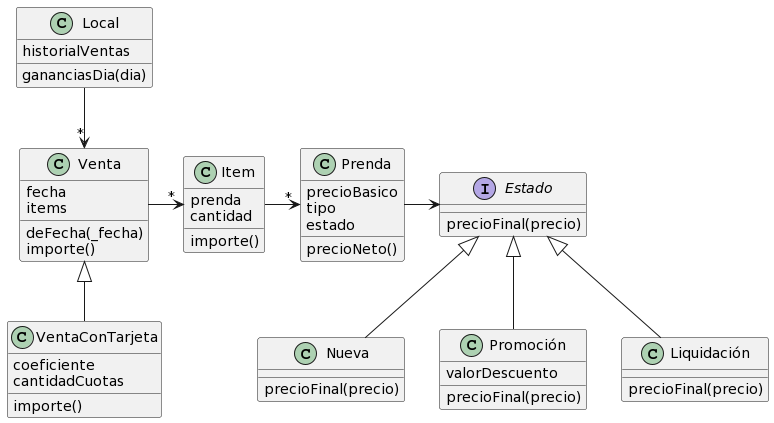

The diagram above was rendered by PlantUML. Its source (embedded in the PNG):
@startuml
skinparam groupInheritance 1

class Local{
  historialVentas
  gananciasDia(dia)
}

class Venta{
  fecha
  items
  deFecha(_fecha)
  importe()
}

class Item{
  prenda
  cantidad
  importe()
}

class Prenda{
  precioBasico
  tipo
  estado
  precioNeto()
}

interface Estado{
  precioFinal(precio)
}

class Nueva{
  precioFinal(precio)
}

class Promoción{
  valorDescuento
  precioFinal(precio)
}

class Liquidación{
  precioFinal(precio)
}


class VentaConTarjeta{
  coeficiente
  cantidadCuotas
  importe()
}

Venta->"*" Item
Item->"*" Prenda
Prenda->Estado

Estado<|-down-Nueva
Estado<|-down-Promoción
Estado<|-down-Liquidación

Venta<|-down-VentaConTarjeta

Local-down->"*" Venta
@enduml